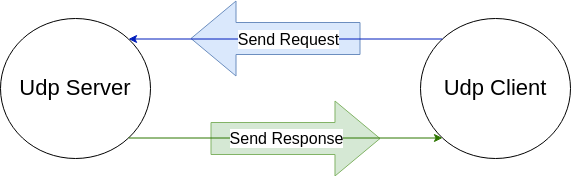

The diagram above was exported from draw.io. Its source (the exported page's mxGraphModel, read from the mxfile embedded in the PNG):
<mxGraphModel dx="786" dy="625" grid="1" gridSize="10" guides="1" tooltips="1" connect="1" arrows="1" fold="1" page="1" pageScale="1" pageWidth="850" pageHeight="1100" math="0" shadow="0">
  <root>
    <mxCell id="0" />
    <mxCell id="1" parent="0" />
    <mxCell id="a4G1Wlh5LG6FZB_EjYnE-11" value="" style="shape=flexArrow;endArrow=classic;html=1;rounded=1;fontSize=16;endWidth=42;endSize=14.67;width=32;fillColor=#dae8fc;strokeColor=#6c8ebf;" edge="1" parent="1">
      <mxGeometry width="50" height="50" relative="1" as="geometry">
        <mxPoint x="570" y="220" as="sourcePoint" />
        <mxPoint x="400" y="220" as="targetPoint" />
      </mxGeometry>
    </mxCell>
    <mxCell id="a4G1Wlh5LG6FZB_EjYnE-12" value="" style="shape=flexArrow;endArrow=classic;html=1;rounded=0;fontSize=16;endWidth=42;endSize=14.67;width=32;fillColor=#d5e8d4;strokeColor=#82b366;" edge="1" parent="1">
      <mxGeometry width="50" height="50" relative="1" as="geometry">
        <mxPoint x="420" y="320" as="sourcePoint" />
        <mxPoint x="590" y="320" as="targetPoint" />
      </mxGeometry>
    </mxCell>
    <mxCell id="a4G1Wlh5LG6FZB_EjYnE-1" value="Udp Server" style="ellipse;whiteSpace=wrap;html=1;fontSize=22;" vertex="1" parent="1">
      <mxGeometry x="210" y="200" width="150" height="140" as="geometry" />
    </mxCell>
    <mxCell id="a4G1Wlh5LG6FZB_EjYnE-2" value="Udp Client" style="ellipse;whiteSpace=wrap;html=1;fontSize=22;" vertex="1" parent="1">
      <mxGeometry x="630" y="200" width="150" height="140" as="geometry" />
    </mxCell>
    <mxCell id="a4G1Wlh5LG6FZB_EjYnE-4" value="" style="endArrow=classic;html=1;rounded=1;fontSize=18;exitX=0;exitY=0;exitDx=0;exitDy=0;entryX=1;entryY=0;entryDx=0;entryDy=0;fillColor=#0050ef;strokeColor=#001DBC;" edge="1" parent="1" source="a4G1Wlh5LG6FZB_EjYnE-2" target="a4G1Wlh5LG6FZB_EjYnE-1">
      <mxGeometry relative="1" as="geometry">
        <mxPoint x="651.9669914110088" y="210.0025253169415" as="sourcePoint" />
        <mxPoint x="338.03300858899115" y="240.00252531694173" as="targetPoint" />
      </mxGeometry>
    </mxCell>
    <mxCell id="a4G1Wlh5LG6FZB_EjYnE-5" value="Send Request" style="edgeLabel;resizable=0;html=1;align=center;verticalAlign=middle;fontSize=16;rotation=0;" connectable="0" vertex="1" parent="a4G1Wlh5LG6FZB_EjYnE-4">
      <mxGeometry relative="1" as="geometry">
        <mxPoint x="3" as="offset" />
      </mxGeometry>
    </mxCell>
    <mxCell id="a4G1Wlh5LG6FZB_EjYnE-7" value="" style="endArrow=classic;html=1;rounded=1;fontSize=16;entryX=0;entryY=1;entryDx=0;entryDy=0;exitX=1;exitY=1;exitDx=0;exitDy=0;fillColor=#60a917;strokeColor=#2D7600;" edge="1" parent="1" source="a4G1Wlh5LG6FZB_EjYnE-1" target="a4G1Wlh5LG6FZB_EjYnE-2">
      <mxGeometry relative="1" as="geometry">
        <mxPoint x="380" y="290" as="sourcePoint" />
        <mxPoint x="480" y="290" as="targetPoint" />
      </mxGeometry>
    </mxCell>
    <mxCell id="a4G1Wlh5LG6FZB_EjYnE-8" value="Send Response" style="edgeLabel;resizable=0;html=1;align=center;verticalAlign=middle;fontSize=16;" connectable="0" vertex="1" parent="a4G1Wlh5LG6FZB_EjYnE-7">
      <mxGeometry relative="1" as="geometry" />
    </mxCell>
    <mxCell id="a4G1Wlh5LG6FZB_EjYnE-10" style="edgeStyle=orthogonalEdgeStyle;rounded=1;orthogonalLoop=1;jettySize=auto;html=1;exitX=0.5;exitY=1;exitDx=0;exitDy=0;fontSize=16;" edge="1" parent="1" source="a4G1Wlh5LG6FZB_EjYnE-1" target="a4G1Wlh5LG6FZB_EjYnE-1">
      <mxGeometry relative="1" as="geometry" />
    </mxCell>
  </root>
</mxGraphModel>